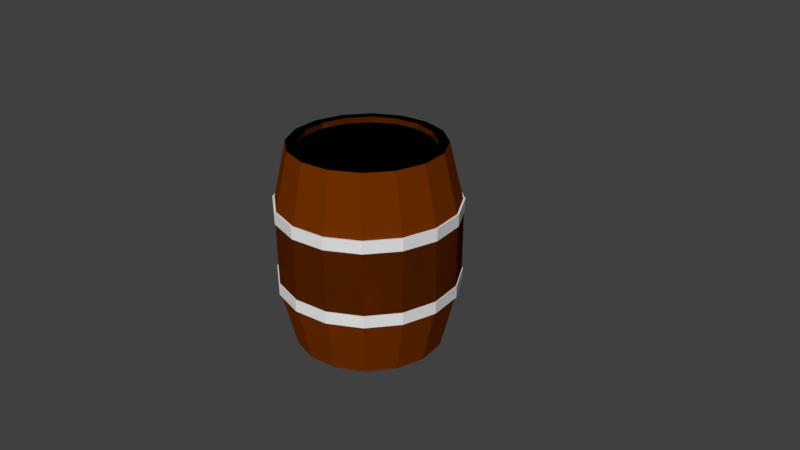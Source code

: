 # Source: Barrel.blend  (saved by Blender 2.79.0; exported with 4.5.12 LTS)
import bpy
from mathutils import Matrix  # noqa: F401  (used for matrix-valued properties, if any)

bpy.ops.wm.read_factory_settings(use_empty=True)
scene = bpy.context.scene
scene.name = 'Scene'

# ---- collections
col_collection_1 = bpy.data.collections.new('Collection 1'); scene.collection.children.link(col_collection_1)

# ---- materials (node trees are filled in below, after node groups)
mat_material_001 = bpy.data.materials.new('Material.001')
mat_material_001.alpha_threshold = 0.0
mat_material_001.use_transparent_shadow = False
mat_material_001.diffuse_color = (0.1626, 0.02897, 0.0, 1.0)
mat_material_001.roughness = 0.5
mat_material_002 = bpy.data.materials.new('Material.002')
mat_material_002.alpha_threshold = 0.0
mat_material_002.use_transparent_shadow = False
mat_material_002.roughness = 0.5

# ---- material node trees

# ---- world
world_world = bpy.data.worlds.new('World'); scene.world = world_world
world_world.color = (0.05088, 0.05088, 0.05088)
world_world.use_sun_shadow = False
world_world.sun_shadow_jitter_overblur = 0.0
world_world.cycles.sampling_method = 'MANUAL'

# ---- cameras
cam_camera = bpy.data.cameras.new('Camera')
cam_camera.clip_end = 100.0
cam_camera.lens = 35.0
cam_camera.sensor_width = 32.0
cam_camera.sensor_height = 18.0
cam_camera.ortho_scale = 7.314
cam_camera.dof.focus_distance = 0.0
cam_camera.dof.aperture_fstop = 128.0

# ---- meshes
me_cylinder = bpy.data.meshes.new('Cylinder')
me_cylinder.from_pydata([(0.3827, 0.9239, 1.337), (0.7071, 0.7071, 1.337), (0.9239, 0.3827, 1.337), (1.0, -4.371e-08, 1.337), (0.9239, -0.3827, 1.337), (0.7071, -0.7071, 1.337), (0.3827, -0.9239, 1.337), (-0.3827, -0.9239, 1.337), (-0.7071, -0.7071, 1.337), (-0.9239, -0.3827, 1.337), (-1.0, 1.192e-08, 1.337), (-0.9239, 0.3827, 1.337), (-0.7071, 0.7071, 1.337), (-0.3827, 0.9239, 1.337), (0.4573, 1.107, 0.5305), (0.8435, 0.849, 0.5305), (1.102, 0.4628, 0.5305), (1.192, 0.00725, 0.5305), (1.102, -0.4483, 0.5305), (0.8435, -0.8345, 0.5305), (0.4573, -1.093, 0.5305), (-0.4539, -1.093, 0.5305), (-0.8401, -0.8345, 0.5305), (-1.098, -0.4483, 0.5305), (-1.189, 0.00725, 0.5305), (-1.098, 0.4628, 0.5305), (-0.8401, 0.849, 0.5305), (-0.4539, 1.107, 0.5305), (0.3304, 0.7976, 1.337), (0.6104, 0.6104, 1.337), (0.7976, 0.3304, 1.337), (0.8633, -3.621e-08, 1.337), (0.7976, -0.3304, 1.337), (0.6104, -0.6104, 1.337), (0.3304, -0.7976, 1.337), (-0.3304, -0.7976, 1.337), (-0.6104, -0.6104, 1.337), (-0.7976, -0.3304, 1.337), (-0.8633, 1.182e-08, 1.337), (-0.7976, 0.3304, 1.337), (-0.6104, 0.6104, 1.337), (-0.3304, 0.7976, 1.337), (0.3304, 0.7976, 1.262), (0.6104, 0.6104, 1.262), (0.7976, 0.3304, 1.262), (0.8633, -3.621e-08, 1.262), (0.7976, -0.3304, 1.262), (0.6104, -0.6104, 1.262), (0.3304, -0.7976, 1.262), (-0.3304, -0.7976, 1.262), (-0.6104, -0.6104, 1.262), (-0.7976, -0.3304, 1.262), (-0.8633, 1.182e-08, 1.262), (-0.7976, 0.3304, 1.262), (-0.6104, 0.6104, 1.262), (-0.3304, 0.7976, 1.262), (0.0, 1.0, 1.337), (-0.3827, 0.9239, 1.337), (-0.7071, 0.7071, 1.337), (-0.9239, 0.3827, 1.337), (-1.0, -4.371e-08, 1.337), (-0.9239, -0.3827, 1.337), (-0.7071, -0.7071, 1.337), (-0.3827, -0.9239, 1.337), (0.0, -1.0, 1.337), (0.3827, -0.9239, 1.337), (0.7071, -0.7071, 1.337), (0.9239, -0.3827, 1.337), (1.0, 1.192e-08, 1.337), (0.9239, 0.3827, 1.337), (0.7071, 0.7071, 1.337), (0.3827, 0.9239, 1.337), (0.001678, 1.198, 0.5305), (-0.4539, 1.107, 0.5305), (-0.8401, 0.849, 0.5305), (-1.098, 0.4628, 0.5305), (-1.189, 0.00725, 0.5305), (-1.098, -0.4483, 0.5305), (-0.8401, -0.8345, 0.5305), (-0.4539, -1.093, 0.5305), (0.001678, -1.183, 0.5305), (0.4573, -1.093, 0.5305), (0.8435, -0.8345, 0.5305), (1.102, -0.4483, 0.5305), (1.192, 0.00725, 0.5305), (1.102, 0.4628, 0.5305), (0.8435, 0.849, 0.5305), (0.4573, 1.107, 0.5305), (0.0, 0.8633, 1.337), (-0.3304, 0.7976, 1.337), (-0.6104, 0.6104, 1.337), (-0.7976, 0.3304, 1.337), (-0.8633, -3.621e-08, 1.337), (-0.7976, -0.3304, 1.337), (-0.6104, -0.6104, 1.337), (-0.3304, -0.7976, 1.337), (0.0, -0.8633, 1.337), (0.3304, -0.7976, 1.337), (0.6104, -0.6104, 1.337), (0.7976, -0.3304, 1.337), (0.8633, 1.182e-08, 1.337), (0.7976, 0.3304, 1.337), (0.6104, 0.6104, 1.337), (0.3304, 0.7976, 1.337), (0.0, 0.8633, 1.262), (-0.3304, 0.7976, 1.262), (-0.6104, 0.6104, 1.262), (-0.7976, 0.3304, 1.262), (-0.8633, -3.621e-08, 1.262), (-0.7976, -0.3304, 1.262), (-0.6104, -0.6104, 1.262), (-0.3304, -0.7976, 1.262), (0.0, -0.8633, 1.262), (0.3304, -0.7976, 1.262), (0.6104, -0.6104, 1.262), (0.7976, -0.3304, 1.262), (0.8633, 1.182e-08, 1.262), (0.7976, 0.3304, 1.262), (0.6104, 0.6104, 1.262), (0.3304, 0.7976, 1.262), (0.3827, 0.9239, -1.337), (0.7071, 0.7071, -1.337), (0.9239, 0.3827, -1.337), (1.0, -4.371e-08, -1.337), (0.9239, -0.3827, -1.337), (0.7071, -0.7071, -1.337), (0.3827, -0.9239, -1.337), (-0.3827, -0.9239, -1.337), (-0.7071, -0.7071, -1.337), (-0.9239, -0.3827, -1.337), (-1.0, 1.192e-08, -1.337), (-0.9239, 0.3827, -1.337), (-0.7071, 0.7071, -1.337), (-0.3827, 0.9239, -1.337), (0.4573, 1.107, -0.5305), (0.8435, 0.849, -0.5305), (1.102, 0.4628, -0.5305), (1.192, 0.00725, -0.5305), (1.102, -0.4483, -0.5305), (0.8435, -0.8345, -0.5305), (0.4573, -1.093, -0.5305), (-0.4539, -1.093, -0.5305), (-0.8401, -0.8345, -0.5305), (-1.098, -0.4483, -0.5305), (-1.189, 0.00725, -0.5305), (-1.098, 0.4628, -0.5305), (-0.8401, 0.849, -0.5305), (-0.4539, 1.107, -0.5305), (0.3304, 0.7976, -1.337), (0.6104, 0.6104, -1.337), (0.7976, 0.3304, -1.337), (0.8633, -3.621e-08, -1.337), (0.7976, -0.3304, -1.337), (0.6104, -0.6104, -1.337), (0.3304, -0.7976, -1.337), (-0.3304, -0.7976, -1.337), (-0.6104, -0.6104, -1.337), (-0.7976, -0.3304, -1.337), (-0.8633, 1.182e-08, -1.337), (-0.7976, 0.3304, -1.337), (-0.6104, 0.6104, -1.337), (-0.3304, 0.7976, -1.337), (0.3304, 0.7976, -1.262), (0.6104, 0.6104, -1.262), (0.7976, 0.3304, -1.262), (0.8633, -3.621e-08, -1.262), (0.7976, -0.3304, -1.262), (0.6104, -0.6104, -1.262), (0.3304, -0.7976, -1.262), (-0.3304, -0.7976, -1.262), (-0.6104, -0.6104, -1.262), (-0.7976, -0.3304, -1.262), (-0.8633, 1.182e-08, -1.262), (-0.7976, 0.3304, -1.262), (-0.6104, 0.6104, -1.262), (-0.3304, 0.7976, -1.262), (0.4573, 1.107, 6.696e-11), (0.8435, 0.849, 6.696e-11), (1.102, 0.4628, 6.696e-11), (1.192, 0.00725, 6.696e-11), (1.102, -0.4483, 6.696e-11), (0.8435, -0.8345, 6.696e-11), (0.4573, -1.093, 6.696e-11), (-0.4539, -1.093, 6.696e-11), (-0.8401, -0.8345, 6.696e-11), (-1.098, -0.4483, 6.696e-11), (-1.189, 0.00725, 6.696e-11), (-1.098, 0.4628, 6.696e-11), (-0.8401, 0.849, 6.696e-11), (-0.4539, 1.107, 6.696e-11), (0.0, 1.0, -1.337), (-0.3827, 0.9239, -1.337), (-0.7071, 0.7071, -1.337), (-0.9239, 0.3827, -1.337), (-1.0, -4.371e-08, -1.337), (-0.9239, -0.3827, -1.337), (-0.7071, -0.7071, -1.337), (-0.3827, -0.9239, -1.337), (0.0, -1.0, -1.337), (0.3827, -0.9239, -1.337), (0.7071, -0.7071, -1.337), (0.9239, -0.3827, -1.337), (1.0, 1.192e-08, -1.337), (0.9239, 0.3827, -1.337), (0.7071, 0.7071, -1.337), (0.3827, 0.9239, -1.337), (0.001678, 1.198, -0.5305), (-0.4539, 1.107, -0.5305), (-0.8401, 0.849, -0.5305), (-1.098, 0.4628, -0.5305), (-1.189, 0.00725, -0.5305), (-1.098, -0.4483, -0.5305), (-0.8401, -0.8345, -0.5305), (-0.4539, -1.093, -0.5305), (0.001678, -1.183, -0.5305), (0.4573, -1.093, -0.5305), (0.8435, -0.8345, -0.5305), (1.102, -0.4483, -0.5305), (1.192, 0.00725, -0.5305), (1.102, 0.4628, -0.5305), (0.8435, 0.849, -0.5305), (0.4573, 1.107, -0.5305), (0.0, 0.8633, -1.337), (-0.3304, 0.7976, -1.337), (-0.6104, 0.6104, -1.337), (-0.7976, 0.3304, -1.337), (-0.8633, -3.621e-08, -1.337), (-0.7976, -0.3304, -1.337), (-0.6104, -0.6104, -1.337), (-0.3304, -0.7976, -1.337), (0.0, -0.8633, -1.337), (0.3304, -0.7976, -1.337), (0.6104, -0.6104, -1.337), (0.7976, -0.3304, -1.337), (0.8633, 1.182e-08, -1.337), (0.7976, 0.3304, -1.337), (0.6104, 0.6104, -1.337), (0.3304, 0.7976, -1.337), (0.0, 0.8633, -1.262), (-0.3304, 0.7976, -1.262), (-0.6104, 0.6104, -1.262), (-0.7976, 0.3304, -1.262), (-0.8633, -3.621e-08, -1.262), (-0.7976, -0.3304, -1.262), (-0.6104, -0.6104, -1.262), (-0.3304, -0.7976, -1.262), (0.0, -0.8633, -1.262), (0.3304, -0.7976, -1.262), (0.6104, -0.6104, -1.262), (0.7976, -0.3304, -1.262), (0.8633, 1.182e-08, -1.262), (0.7976, 0.3304, -1.262), (0.6104, 0.6104, -1.262), (0.3304, 0.7976, -1.262), (0.001678, 1.198, 6.696e-11), (-0.4539, 1.107, 6.696e-11), (-0.8401, 0.849, 6.696e-11), (-1.098, 0.4628, 6.696e-11), (-1.189, 0.00725, 6.696e-11), (-1.098, -0.4483, 6.696e-11), (-0.8401, -0.8345, 6.696e-11), (-0.4539, -1.093, 6.696e-11), (0.001678, -1.183, 6.696e-11), (0.4573, -1.093, 6.696e-11), (0.8435, -0.8345, 6.696e-11), (1.102, -0.4483, 6.696e-11), (1.192, 0.00725, 6.696e-11), (1.102, 0.4628, 6.696e-11), (0.8435, 0.849, 6.696e-11), (0.4573, 1.107, 6.696e-11), (-2.497e-07, 1.211, 0.4204), (-2.497e-07, 1.211, 0.5831), (0.4607, 1.119, 0.4204), (0.4607, 1.119, 0.5831), (0.8512, 0.8581, 0.4204), (0.8512, 0.8581, 0.5831), (1.112, 0.4676, 0.4204), (1.112, 0.4676, 0.5831), (1.204, 0.0069, 0.4204), (1.204, 0.0069, 0.5831), (1.112, -0.4538, 0.4204), (1.112, -0.4538, 0.5831), (0.8512, -0.8443, 0.4204), (0.8512, -0.8443, 0.5831), (0.4607, -1.105, 0.4204), (0.4607, -1.105, 0.5831), (-6.79e-08, -1.197, 0.4204), (-6.79e-08, -1.197, 0.5831), (-0.4607, -1.105, 0.4204), (-0.4607, -1.105, 0.5831), (-0.8512, -0.8443, 0.4204), (-0.8512, -0.8443, 0.5831), (-1.112, -0.4538, 0.4204), (-1.112, -0.4538, 0.5831), (-1.204, 0.0069, 0.4204), (-1.204, 0.0069, 0.5831), (-1.112, 0.4676, 0.4204), (-1.112, 0.4676, 0.5831), (-0.8512, 0.8581, 0.4204), (-0.8512, 0.8581, 0.5831), (-0.4607, 1.119, 0.4204), (-0.4607, 1.119, 0.5831), (-0.4607, 1.119, -0.4074), (-0.4607, 1.119, -0.5702), (-0.8512, 0.8581, -0.4074), (-0.8512, 0.8581, -0.5702), (-1.112, 0.4676, -0.4074), (-1.112, 0.4676, -0.5702), (-1.204, 0.0069, -0.4074), (-1.204, 0.0069, -0.5702), (-1.112, -0.4538, -0.4074), (-1.112, -0.4538, -0.5702), (-0.8512, -0.8443, -0.4074), (-0.8512, -0.8443, -0.5702), (-0.4607, -1.105, -0.4074), (-0.4607, -1.105, -0.5702), (-6.79e-08, -1.197, -0.4074), (-6.79e-08, -1.197, -0.5702), (0.4607, -1.105, -0.4074), (0.4607, -1.105, -0.5702), (0.8512, -0.8443, -0.4074), (0.8512, -0.8443, -0.5702), (1.112, -0.4538, -0.4074), (1.112, -0.4538, -0.5702), (1.204, 0.0069, -0.4074), (1.204, 0.0069, -0.5702), (1.112, 0.4676, -0.4074), (1.112, 0.4676, -0.5702), (0.8512, 0.8581, -0.4074), (0.8512, 0.8581, -0.5702), (0.4607, 1.119, -0.4074), (0.4607, 1.119, -0.5702), (-2.497e-07, 1.211, -0.4074), (-2.497e-07, 1.211, -0.5702), (1.102, 0.4628, 6.696e-11), (1.192, 0.00725, 6.696e-11), (1.102, -0.4483, 6.696e-11), (0.8435, -0.8345, 6.696e-11), (0.4573, -1.093, 6.696e-11), (0.001678, -1.183, 6.696e-11), (-0.4539, -1.093, 6.696e-11), (-0.8401, -0.8345, 6.696e-11), (-1.098, -0.4483, 6.696e-11), (-1.189, 0.00725, 6.696e-11), (-1.098, 0.4628, 6.696e-11), (-0.8401, 0.849, 6.696e-11), (-0.8401, 0.849, 6.696e-11), (-1.098, 0.4628, 6.696e-11), (-1.189, 0.00725, 6.696e-11), (-1.098, -0.4483, 6.696e-11), (-0.8401, -0.8345, 6.696e-11), (-0.4539, -1.093, 6.696e-11), (0.4573, -1.093, 6.696e-11), (0.8435, -0.8345, 6.696e-11), (1.102, -0.4483, 6.696e-11), (1.192, 0.00725, 6.696e-11), (1.102, 0.4628, 6.696e-11)], [], [(72, 56, 0, 14), (14, 0, 1, 15), (15, 1, 2, 16), (16, 2, 3, 17), (17, 3, 4, 18), (18, 4, 5, 19), (19, 5, 6, 20), (20, 6, 64, 80), (80, 64, 7, 21), (21, 7, 8, 22), (22, 8, 9, 23), (23, 9, 10, 24), (24, 10, 11, 25), (25, 11, 12, 26), (2, 1, 29, 30), (26, 12, 13, 27), (27, 13, 56, 72), (189, 27, 72, 254), (345, 26, 27, 189), (344, 25, 26, 345), (343, 24, 25, 344), (342, 23, 24, 343), (341, 22, 23, 342), (340, 21, 22, 341), (339, 80, 21, 340), (338, 20, 80, 339), (337, 19, 20, 338), (336, 18, 19, 337), (335, 17, 18, 336), (334, 16, 17, 335), (177, 15, 16, 334), (176, 14, 15, 177), (254, 72, 14, 176), (41, 40, 54, 55), (64, 6, 34, 96), (11, 10, 38, 39), (0, 56, 88, 28), (5, 4, 32, 33), (9, 8, 36, 37), (56, 13, 41, 88), (3, 2, 30, 31), (7, 64, 96, 35), (12, 11, 39, 40), (1, 0, 28, 29), (6, 5, 33, 34), (10, 9, 37, 38), (4, 3, 31, 32), (8, 7, 35, 36), (13, 12, 40, 41), (42, 104, 55, 54, 53, 52, 51, 50, 49, 112, 48, 47, 46, 45, 44, 43), (96, 34, 48, 112), (28, 88, 104, 42), (88, 41, 55, 104), (35, 96, 112, 49), (29, 28, 42, 43), (36, 35, 49, 50), (30, 29, 43, 44), (37, 36, 50, 51), (31, 30, 44, 45), (38, 37, 51, 52), (32, 31, 45, 46), (39, 38, 52, 53), (33, 32, 46, 47), (40, 39, 53, 54), (34, 33, 47, 48), (72, 73, 57, 56), (73, 74, 58, 57), (74, 75, 59, 58), (75, 76, 60, 59), (76, 77, 61, 60), (77, 78, 62, 61), (78, 79, 63, 62), (79, 80, 64, 63), (80, 81, 65, 64), (81, 82, 66, 65), (82, 83, 67, 66), (83, 84, 68, 67), (84, 85, 69, 68), (85, 86, 70, 69), (59, 91, 90, 58), (86, 87, 71, 70), (87, 72, 56, 71), (269, 254, 72, 87), (268, 269, 87, 86), (356, 268, 86, 85), (355, 356, 85, 84), (354, 355, 84, 83), (353, 354, 83, 82), (352, 353, 82, 81), (339, 352, 81, 80), (351, 339, 80, 79), (350, 351, 79, 78), (349, 350, 78, 77), (348, 349, 77, 76), (347, 348, 76, 75), (346, 347, 75, 74), (255, 346, 74, 73), (254, 255, 73, 72), (103, 119, 118, 102), (64, 96, 95, 63), (69, 101, 100, 68), (57, 89, 88, 56), (62, 94, 93, 61), (67, 99, 98, 66), (56, 88, 103, 71), (60, 92, 91, 59), (65, 97, 96, 64), (70, 102, 101, 69), (58, 90, 89, 57), (63, 95, 94, 62), (68, 100, 99, 67), (61, 93, 92, 60), (66, 98, 97, 65), (71, 103, 102, 70), (105, 106, 107, 108, 109, 110, 111, 112, 113, 114, 115, 116, 117, 118, 119, 104), (96, 112, 111, 95), (89, 105, 104, 88), (88, 104, 119, 103), (97, 113, 112, 96), (90, 106, 105, 89), (98, 114, 113, 97), (91, 107, 106, 90), (99, 115, 114, 98), (92, 108, 107, 91), (100, 116, 115, 99), (93, 109, 108, 92), (101, 117, 116, 100), (94, 110, 109, 93), (102, 118, 117, 101), (95, 111, 110, 94), (206, 134, 120, 190), (134, 135, 121, 120), (135, 136, 122, 121), (136, 137, 123, 122), (137, 138, 124, 123), (138, 139, 125, 124), (139, 140, 126, 125), (140, 214, 198, 126), (214, 141, 127, 198), (141, 142, 128, 127), (142, 143, 129, 128), (143, 144, 130, 129), (144, 145, 131, 130), (145, 146, 132, 131), (122, 150, 149, 121), (146, 147, 133, 132), (147, 206, 190, 133), (189, 254, 206, 147), (188, 189, 147, 146), (187, 188, 146, 145), (186, 187, 145, 144), (185, 186, 144, 143), (184, 185, 143, 142), (183, 184, 142, 141), (262, 183, 141, 214), (182, 262, 214, 140), (181, 182, 140, 139), (180, 181, 139, 138), (179, 180, 138, 137), (178, 179, 137, 136), (177, 178, 136, 135), (176, 177, 135, 134), (254, 176, 134, 206), (161, 175, 174, 160), (198, 230, 154, 126), (131, 159, 158, 130), (120, 148, 222, 190), (125, 153, 152, 124), (129, 157, 156, 128), (190, 222, 161, 133), (123, 151, 150, 122), (127, 155, 230, 198), (132, 160, 159, 131), (121, 149, 148, 120), (126, 154, 153, 125), (130, 158, 157, 129), (124, 152, 151, 123), (128, 156, 155, 127), (133, 161, 160, 132), (162, 163, 164, 165, 166, 167, 168, 246, 169, 170, 171, 172, 173, 174, 175, 238), (230, 246, 168, 154), (148, 162, 238, 222), (222, 238, 175, 161), (155, 169, 246, 230), (149, 163, 162, 148), (156, 170, 169, 155), (150, 164, 163, 149), (157, 171, 170, 156), (151, 165, 164, 150), (158, 172, 171, 157), (152, 166, 165, 151), (159, 173, 172, 158), (153, 167, 166, 152), (160, 174, 173, 159), (154, 168, 167, 153), (206, 190, 191, 207), (207, 191, 192, 208), (208, 192, 193, 209), (209, 193, 194, 210), (210, 194, 195, 211), (211, 195, 196, 212), (212, 196, 197, 213), (213, 197, 198, 214), (214, 198, 199, 215), (215, 199, 200, 216), (216, 200, 201, 217), (217, 201, 202, 218), (218, 202, 203, 219), (219, 203, 204, 220), (193, 192, 224, 225), (220, 204, 205, 221), (221, 205, 190, 206), (269, 221, 206, 254), (268, 220, 221, 269), (267, 219, 220, 268), (266, 218, 219, 267), (265, 217, 218, 266), (264, 216, 217, 265), (263, 215, 216, 264), (262, 214, 215, 263), (261, 213, 214, 262), (260, 212, 213, 261), (259, 211, 212, 260), (258, 210, 211, 259), (257, 209, 210, 258), (256, 208, 209, 257), (255, 207, 208, 256), (254, 206, 207, 255), (237, 236, 252, 253), (198, 197, 229, 230), (203, 202, 234, 235), (191, 190, 222, 223), (196, 195, 227, 228), (201, 200, 232, 233), (190, 205, 237, 222), (194, 193, 225, 226), (199, 198, 230, 231), (204, 203, 235, 236), (192, 191, 223, 224), (197, 196, 228, 229), (202, 201, 233, 234), (195, 194, 226, 227), (200, 199, 231, 232), (205, 204, 236, 237), (239, 238, 253, 252, 251, 250, 249, 248, 247, 246, 245, 244, 243, 242, 241, 240), (230, 229, 245, 246), (223, 222, 238, 239), (222, 237, 253, 238), (231, 230, 246, 247), (224, 223, 239, 240), (232, 231, 247, 248), (225, 224, 240, 241), (233, 232, 248, 249), (226, 225, 241, 242), (234, 233, 249, 250), (227, 226, 242, 243), (235, 234, 250, 251), (228, 227, 243, 244), (236, 235, 251, 252), (229, 228, 244, 245), (270, 271, 273, 272), (272, 273, 275, 274), (274, 275, 277, 276), (276, 277, 279, 278), (278, 279, 281, 280), (280, 281, 283, 282), (282, 283, 285, 284), (284, 285, 287, 286), (286, 287, 289, 288), (288, 289, 291, 290), (290, 291, 293, 292), (292, 293, 295, 294), (294, 295, 297, 296), (296, 297, 299, 298), (273, 271, 301, 299, 297, 295, 293, 291, 289, 287, 285, 283, 281, 279, 277, 275), (298, 299, 301, 300), (300, 301, 271, 270), (270, 272, 274, 276, 278, 280, 282, 284, 286, 288, 290, 292, 294, 296, 298, 300), (303, 302, 332, 333), (307, 306, 304, 305), (309, 308, 306, 307), (311, 310, 308, 309), (313, 312, 310, 311), (315, 314, 312, 313), (317, 316, 314, 315), (319, 318, 316, 317), (321, 320, 318, 319), (323, 322, 320, 321), (325, 324, 322, 323), (327, 326, 324, 325), (329, 328, 326, 327), (331, 330, 328, 329), (330, 332, 302, 304, 306, 308, 310, 312, 314, 316, 318, 320, 322, 324, 326, 328), (333, 332, 330, 331), (305, 304, 302, 303), (333, 331, 329, 327, 325, 323, 321, 319, 317, 315, 313, 311, 309, 307, 305, 303)])
me_cylinder.polygons.foreach_set('material_index', [0, 0, 0, 0, 0, 0, 0, 0, 0, 0, 0, 0, 0, 0, 0, 0, 0, 0, 0, 0, 0, 0, 0, 0, 0, 0, 0, 0, 0, 0, 0, 0, 0, 0, 0, 0, 0, 0, 0, 0, 0, 0, 0, 0, 0, 0, 0, 0, 0, 0, 0, 0, 0, 0, 0, 0, 0, 0, 0, 0, 0, 0, 0, 0, 0, 0, 0, 0, 0, 0, 0, 0, 0, 0, 0, 0, 0, 0, 0, 0, 0, 0, 0, 0, 0, 0, 0, 0, 0, 0, 0, 0, 0, 0, 0, 0, 0, 0, 0, 0, 0, 0, 0, 0, 0, 0, 0, 0, 0, 0, 0, 0, 0, 0, 0, 0, 0, 0, 0, 0, 0, 0, 0, 0, 0, 0, 0, 0, 0, 0, 0, 0, 0, 0, 0, 0, 0, 0, 0, 0, 0, 0, 0, 0, 0, 0, 0, 0, 0, 0, 0, 0, 0, 0, 0, 0, 0, 0, 0, 0, 0, 0, 0, 0, 0, 0, 0, 0, 0, 0, 0, 0, 0, 0, 0, 0, 0, 0, 0, 0, 0, 0, 0, 0, 0, 0, 0, 0, 0, 0, 0, 0, 0, 0, 0, 0, 0, 0, 0, 0, 0, 0, 0, 0, 0, 0, 0, 0, 0, 0, 0, 0, 0, 0, 0, 0, 0, 0, 0, 0, 0, 0, 0, 0, 0, 0, 0, 0, 0, 0, 0, 0, 0, 0, 0, 0, 0, 0, 0, 0, 0, 0, 0, 0, 0, 0, 0, 0, 0, 0, 0, 0, 0, 0, 0, 0, 0, 0, 0, 0, 1, 1, 1, 1, 1, 1, 1, 1, 1, 1, 1, 1, 1, 1, 1, 1, 1, 1, 1, 1, 1, 1, 1, 1, 1, 1, 1, 1, 1, 1, 1, 1, 1, 1, 1, 1])
me_cylinder.materials.append(mat_material_001)
me_cylinder.materials.append(mat_material_002)
me_cylinder.use_remesh_preserve_volume = False
me_cylinder.use_remesh_preserve_attributes = False
me_cylinder.use_mirror_vertex_groups = False
me_cylinder.update()

# ---- objects
ob_barrel = bpy.data.objects.new('Barrel', me_cylinder)
ob_camera = bpy.data.objects.new('Camera', cam_camera)

# ---- transforms, parenting, visibility, modifiers, constraints
ob_barrel.location = (0.0, 0.0, 0.2142)
ob_barrel.lineart.crease_threshold = 0.0
ob_camera.location = (7.481, -6.508, 5.344)
ob_camera.rotation_euler = (1.109, 0.0, 0.8149)
ob_camera.lock_rotations_4d = False
ob_camera.empty_display_type = 'ARROWS'
ob_camera.color = (0.0, 0.0, 0.0, 0.0)
ob_camera.display_type = 'WIRE'
ob_camera.lineart.crease_threshold = 0.0

# ---- collection membership
col_collection_1.objects.link(ob_barrel)
col_collection_1.objects.link(ob_camera)

# ---- scene / render settings (as saved in the file)
scene.camera = ob_camera
scene.frame_start = 1; scene.frame_end = 250; scene.frame_set(1)
scene.render.engine = 'BLENDER_EEVEE_NEXT'
scene.render.resolution_percentage = 50
scene.render.dither_intensity = 0.0
scene.cycles.use_denoising = False
scene.cycles.samples = 128
scene.cycles.sampling_pattern = 'TABULATED_SOBOL'
scene.cycles.use_adaptive_sampling = False
scene.cycles.use_light_tree = False
scene.cycles.blur_glossy = 0.0
scene.cycles.sample_clamp_indirect = 0.0
scene.view_settings.view_transform = 'Standard'
bpy.context.view_layer.update()

# ---- added for rendering (the .blend has no usable light): sun
light_auto_sun = bpy.data.lights.new('AutoSun', 'SUN')
light_auto_sun.energy = 3.0
light_auto_sun.angle = 0.0523599
ob_auto_sun = bpy.data.objects.new('AutoSun', light_auto_sun)
scene.collection.objects.link(ob_auto_sun)
ob_auto_sun.rotation_euler = (0.872665, 0.174533, 0.523599)
bpy.context.view_layer.update()
